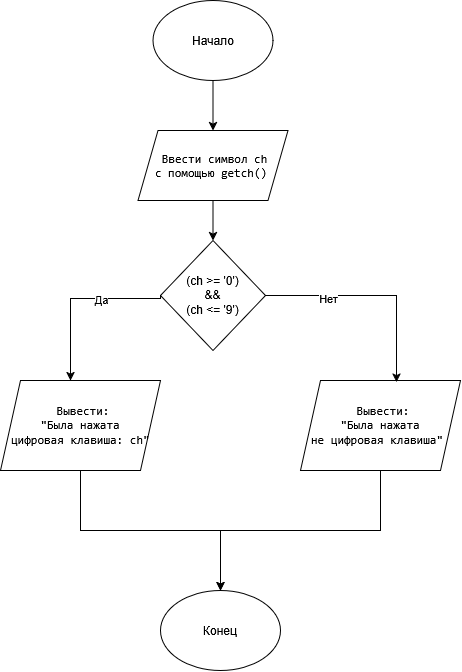

The diagram above was exported from draw.io. Its source (the exported page's mxGraphModel, read from the mxfile embedded in the PNG):
<mxGraphModel dx="1414" dy="778" grid="1" gridSize="10" guides="1" tooltips="1" connect="1" arrows="1" fold="1" page="1" pageScale="1" pageWidth="827" pageHeight="1169" math="0" shadow="0">
  <root>
    <mxCell id="0" />
    <mxCell id="1" parent="0" />
    <mxCell id="X1jMxaiwqptUVDf3YDe--3" edge="1" parent="1" source="X1jMxaiwqptUVDf3YDe--1" style="edgeStyle=orthogonalEdgeStyle;rounded=0;orthogonalLoop=1;jettySize=auto;html=1;" target="X1jMxaiwqptUVDf3YDe--2" value="">
      <mxGeometry relative="1" as="geometry" />
    </mxCell>
    <mxCell id="X1jMxaiwqptUVDf3YDe--1" parent="1" style="ellipse;whiteSpace=wrap;html=1;shapeInside=1;" value="Начало" vertex="1">
      <mxGeometry height="80" width="120" x="352.5" y="60" as="geometry" />
    </mxCell>
    <mxCell id="X1jMxaiwqptUVDf3YDe--5" edge="1" parent="1" source="X1jMxaiwqptUVDf3YDe--2" style="edgeStyle=orthogonalEdgeStyle;rounded=0;orthogonalLoop=1;jettySize=auto;html=1;" target="X1jMxaiwqptUVDf3YDe--4" value="">
      <mxGeometry relative="1" as="geometry" />
    </mxCell>
    <mxCell id="X1jMxaiwqptUVDf3YDe--2" parent="1" style="shape=parallelogram;perimeter=parallelogramPerimeter;whiteSpace=wrap;html=1;shapeInside=1;fixedSize=1;" value="&lt;pre&gt;&lt;span&gt;Ввести символ ch&lt;/span&gt;&lt;br/&gt;&lt;span&gt;с помощью getch()&lt;/span&gt;&lt;/pre&gt;&lt;div&gt;&lt;br/&gt;&lt;/div&gt;" vertex="1">
      <mxGeometry height="70" width="150" x="337.5" y="190" as="geometry" />
    </mxCell>
    <mxCell id="X1jMxaiwqptUVDf3YDe--8" edge="1" parent="1" source="X1jMxaiwqptUVDf3YDe--4" style="edgeStyle=orthogonalEdgeStyle;rounded=0;orthogonalLoop=1;jettySize=auto;html=1;entryX=0.575;entryY=-0.033;entryDx=0;entryDy=0;entryPerimeter=0;exitX=0;exitY=0.5;exitDx=0;exitDy=0;">
      <mxGeometry relative="1" x="-0.2229" as="geometry">
        <Array as="points">
          <mxPoint x="360" y="358" />
          <mxPoint x="270" y="358" />
        </Array>
        <mxPoint x="338" y="357.97" as="sourcePoint" />
        <mxPoint x="270" y="440" as="targetPoint" />
      </mxGeometry>
    </mxCell>
    <mxCell id="X1jMxaiwqptUVDf3YDe--11" connectable="0" parent="X1jMxaiwqptUVDf3YDe--8" style="edgeLabel;html=1;align=center;verticalAlign=middle;resizable=0;points=[];" value="Да" vertex="1">
      <mxGeometry relative="1" x="-0.28" as="geometry">
        <mxPoint as="offset" />
      </mxGeometry>
    </mxCell>
    <mxCell id="X1jMxaiwqptUVDf3YDe--4" parent="1" style="rhombus;whiteSpace=wrap;html=1;shapeInside=1;" value="(ch &amp;gt;= '0') &amp;amp;&amp;amp;&lt;br&gt;(ch &amp;lt;= '9')" vertex="1">
      <mxGeometry height="110" width="105" x="360" y="300" as="geometry" />
    </mxCell>
    <mxCell id="X1jMxaiwqptUVDf3YDe--15" edge="1" parent="1" source="X1jMxaiwqptUVDf3YDe--6" style="edgeStyle=orthogonalEdgeStyle;rounded=0;orthogonalLoop=1;jettySize=auto;html=1;entryX=0.5;entryY=0;entryDx=0;entryDy=0;" target="X1jMxaiwqptUVDf3YDe--12">
      <mxGeometry relative="1" as="geometry" />
    </mxCell>
    <mxCell id="X1jMxaiwqptUVDf3YDe--6" parent="1" style="shape=parallelogram;perimeter=parallelogramPerimeter;whiteSpace=wrap;html=1;shapeInside=1;fixedSize=1;" value="&lt;pre&gt;&lt;span&gt;Вывести:&lt;/span&gt;&lt;br/&gt;&lt;span&gt;&quot;Была нажата&lt;/span&gt;&lt;br/&gt;&lt;span&gt;цифровая клавиша: ch&quot;&lt;/span&gt;&lt;/pre&gt;&lt;div&gt;&lt;br/&gt;&lt;/div&gt;" vertex="1">
      <mxGeometry height="90" width="160" x="200" y="440" as="geometry" />
    </mxCell>
    <mxCell id="X1jMxaiwqptUVDf3YDe--16" edge="1" parent="1" source="X1jMxaiwqptUVDf3YDe--7" style="edgeStyle=orthogonalEdgeStyle;rounded=0;orthogonalLoop=1;jettySize=auto;html=1;entryX=0.5;entryY=0;entryDx=0;entryDy=0;" target="X1jMxaiwqptUVDf3YDe--12">
      <mxGeometry relative="1" as="geometry">
        <Array as="points">
          <mxPoint x="580" y="590" />
          <mxPoint x="420" y="590" />
        </Array>
      </mxGeometry>
    </mxCell>
    <mxCell id="X1jMxaiwqptUVDf3YDe--7" parent="1" style="shape=parallelogram;perimeter=parallelogramPerimeter;whiteSpace=wrap;html=1;shapeInside=1;fixedSize=1;" value="&lt;pre&gt;&lt;span&gt;Вывести:&lt;/span&gt;&lt;br/&gt;&lt;span&gt;&quot;Была нажата&lt;/span&gt;&lt;br/&gt;&lt;span&gt;не цифровая клавиша&quot;&lt;/span&gt;&lt;/pre&gt;&lt;div&gt;&lt;br/&gt;&lt;/div&gt;" vertex="1">
      <mxGeometry height="90" width="160" x="500" y="440" as="geometry" />
    </mxCell>
    <mxCell id="X1jMxaiwqptUVDf3YDe--9" edge="1" parent="1" source="X1jMxaiwqptUVDf3YDe--4" style="edgeStyle=orthogonalEdgeStyle;rounded=0;orthogonalLoop=1;jettySize=auto;html=1;entryX=0.6;entryY=0.017;entryDx=0;entryDy=0;entryPerimeter=0;" target="X1jMxaiwqptUVDf3YDe--7">
      <mxGeometry relative="1" as="geometry" />
    </mxCell>
    <mxCell id="X1jMxaiwqptUVDf3YDe--10" connectable="0" parent="X1jMxaiwqptUVDf3YDe--9" style="edgeLabel;html=1;align=center;verticalAlign=middle;resizable=0;points=[];" value="Нет" vertex="1">
      <mxGeometry relative="1" x="-0.4301" y="-2" as="geometry">
        <mxPoint as="offset" />
      </mxGeometry>
    </mxCell>
    <mxCell id="X1jMxaiwqptUVDf3YDe--12" parent="1" style="ellipse;whiteSpace=wrap;html=1;shapeInside=1;" value="Конец" vertex="1">
      <mxGeometry height="80" width="120" x="360" y="650" as="geometry" />
    </mxCell>
  </root>
</mxGraphModel>